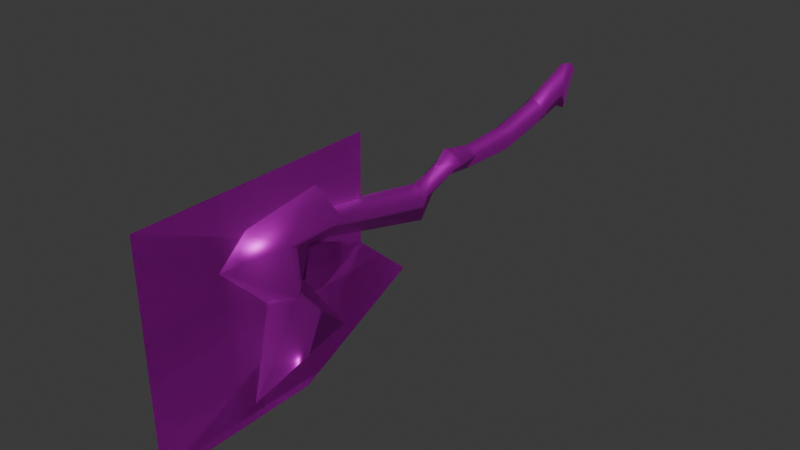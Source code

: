 # Source: RebelAxe_II.blend  (saved by Blender 4.4.32; exported with 4.5.12 LTS)
import bpy
from mathutils import Matrix  # noqa: F401  (used for matrix-valued properties, if any)

bpy.ops.wm.read_factory_settings(use_empty=True)
scene = bpy.context.scene
scene.name = 'Scene'

# ---- images (referenced by path relative to the original .blend; pixels are not part of the script)
import os
ASSET_DIR = os.environ.get("B2B_ASSET_DIR", "")  # directory of the original .blend (textures are referenced by path, not embedded)
HERE = os.path.dirname(os.path.abspath(__file__))  # packed textures are extracted next to this script under _unpacked/

def load_image(name, relpath, width, height, colorspace="sRGB"):
    """Load a texture the original file referenced (path relative to the .blend, or extracted next to this script)."""
    p = next((c for c in (os.path.join(HERE, relpath), os.path.join(ASSET_DIR, relpath)) if relpath and os.path.exists(c)), "")
    if p:
        img = bpy.data.images.load(p, check_existing=True)
        img.name = name
    else:  # same state as the original file: an image datablock whose file is absent (Cycles renders it pink)
        img = bpy.data.images.new(name, width, height)
        img.source = "FILE"
        img.filepath = "//" + (relpath or name)
    img.colorspace_settings.name = colorspace
    return img
img_rebelaxe_ii_png = load_image('RebelAxe_II.png', 'RebelAxe_II.png', 1024, 1024, 'sRGB')

# ---- materials (node trees are filled in below, after node groups)
mat_sm_0 = bpy.data.materials.new('sm_0')
mat_sm_0.roughness = 0.5528
mat_sm_0.specular_intensity = 1.0
mat_sm_0.metallic = 1.0
mat_sm_1 = bpy.data.materials.new('sm_1')
mat_sm_1.roughness = 0.5528
mat_sm_1.specular_intensity = 1.0
mat_sm_1.metallic = 1.0

# ---- material node trees
mat_sm_0.use_nodes = True; mat_sm_0.node_tree.nodes.clear()
_N = mat_sm_0.node_tree.nodes; _L = mat_sm_0.node_tree.links
n0 = _N.new('ShaderNodeBsdfPrincipled'); n0.name = 'Principled BSDF'; n0.location = (10, 300)
n0.inputs[1].default_value = 1.0
n0.inputs[2].default_value = 0.5528
n0.inputs[13].default_value = 1.0
n0.inputs[27].default_value = (0.0, 0.0, 0.0, 1.0)
n0.inputs[28].default_value = 1.0
n1 = _N.new('ShaderNodeOutputMaterial'); n1.name = 'Material Output'; n1.location = (300, 300)
n2 = _N.new('ShaderNodeNormalMap'); n2.name = 'Normal Map'; n2.location = (-300, -300)
n2.label = 'Normal/Map'
n3 = _N.new('ShaderNodeTexImage'); n3.name = 'Image Texture'; n3.location = (-300, 600)
n3.image = img_rebelaxe_ii_png
_L.new(n0.outputs[0], n1.inputs[0])
_L.new(n2.outputs[0], n0.inputs[5])
_L.new(n3.outputs[0], n0.inputs[0])
n1.is_active_output = True
mat_sm_1.use_nodes = True; mat_sm_1.node_tree.nodes.clear()
_N = mat_sm_1.node_tree.nodes; _L = mat_sm_1.node_tree.links
n0 = _N.new('ShaderNodeBsdfPrincipled'); n0.name = 'Principled BSDF'; n0.location = (10, 300)
n0.inputs[1].default_value = 1.0
n0.inputs[2].default_value = 0.5528
n0.inputs[13].default_value = 1.0
n0.inputs[27].default_value = (0.0, 0.0, 0.0, 1.0)
n0.inputs[28].default_value = 1.0
n1 = _N.new('ShaderNodeOutputMaterial'); n1.name = 'Material Output'; n1.location = (300, 300)
n2 = _N.new('ShaderNodeNormalMap'); n2.name = 'Normal Map'; n2.location = (-300, -300)
n2.label = 'Normal/Map'
n3 = _N.new('ShaderNodeTexImage'); n3.name = 'Image Texture'; n3.location = (-300, 600)
n3.image = img_rebelaxe_ii_png
_L.new(n0.outputs[0], n1.inputs[0])
_L.new(n2.outputs[0], n0.inputs[5])
_L.new(n3.outputs[0], n0.inputs[0])
n1.is_active_output = True

# ---- world
world_world = bpy.data.worlds.new('World'); scene.world = world_world
world_world.use_nodes = True; world_world.node_tree.nodes.clear()
_N = world_world.node_tree.nodes; _L = world_world.node_tree.links
n0 = _N.new('ShaderNodeOutputWorld'); n0.name = 'World Output'; n0.location = (300, 300)
n1 = _N.new('ShaderNodeBackground'); n1.name = 'Background'; n1.location = (10, 300)
n1.inputs[0].default_value = (0.05088, 0.05088, 0.05088, 1.0)
_L.new(n1.outputs[0], n0.inputs[0])
n0.is_active_output = True
world_world.color = (0.05088, 0.05088, 0.05088)
world_world.sun_shadow_jitter_overblur = 0.0

# ---- meshes
me_sm_0_mesh0000 = bpy.data.meshes.new('sm_0_mesh0000')
me_sm_0_mesh0000.from_pydata([(3.158, 0.0052, 90.68), (4.583, -4.456, 76.3), (9.508, 0.0052, 83.21), (-5.957, 0.0052, 69.96), (-8.773, -3.839, 73.88), (-24.63, 0.0052, 56.68), (4.327, -4.225, 60.36), (-0.7241, 0.0052, 66.36), (-1.026, 0.0052, 62.07), (5.349, 0.0052, 60.04), (11.96, 0.0052, 63.84), (4.327, -4.225, 60.36), (-9.059, 0.0052, 78.92), (-30.79, 0.0052, 84.28), (-30.79, 0.0052, 84.28), (-24.63, 0.0052, 56.68), (4.583, 4.466, 76.3), (-0.7241, 0.0052, 66.36), (-8.773, 3.85, 73.88), (-1.026, 0.0052, 62.07), (-9.845, 0.0052, 29.4), (4.327, -4.225, 60.36), (11.96, 0.0052, 63.84), (3.726, 0.0052, -3.781), (1.751, -2.811, -3.624), (6.51, 0.0052, -15.66), (-0.7166, 0.0052, -18.37), (-3.46, 0.0052, -4.416), (3.305, 0.0052, 11.84), (1.333, -2.633, 11.91), (-2.653, -2.537, 31.29), (-4.344, 0.0052, 25.23), (4.259, -3.01, -16.52), (2.169, 0.0052, 24.67), (1.594, -2.973, 18.48), (5.396, 0.0052, 21.03), (-2.791, 0.0052, 12.03), (6.96, -2.93, -25.52), (1.325, 0.0052, -26.86), (-0.3107, 0.0052, -30.46), (7.334, 0.0052, -33.7), (6.96, -2.93, -25.52), (-0.3107, 0.0052, -30.46), (0.5382, 0.0052, 32.23), (5.349, 0.0052, 60.04), (8.976, 0.0052, -35.03), (12.4, 0.0052, -28.39), (11.28, 0.0052, -33.18), (-2.791, 0.0052, 12.03), (1.333, -2.633, 11.91), (-1.978, 0.0052, 19.09), (4.259, -3.01, -16.52), (4.537, 0.0052, 17.99), (-1.978, 0.0052, 19.09), (1.333, -2.633, 11.91), (1.594, -2.973, 18.48), (4.537, 0.0052, 17.99), (1.333, -2.633, 11.91), (3.305, 0.0052, 11.84), (4.537, 0.0052, 17.99), (6.51, 0.0052, -15.66), (11.28, 0.0052, -33.18), (9.508, 0.0052, 83.21), (3.158, 0.0052, 90.68), (-5.957, 0.0052, 69.96), (-1.026, 0.0052, 62.07), (4.327, 4.235, 60.36), (4.327, 4.235, 60.36), (5.349, 0.0052, 60.04), (-9.059, 0.0052, 78.92), (4.327, 4.235, 60.36), (-9.845, 0.0052, 29.4), (-1.026, 0.0052, 62.07), (6.51, 0.0052, -15.66), (1.751, 2.821, -3.624), (3.726, 0.0052, -3.781), (-3.46, 0.0052, -4.416), (-0.7166, 0.0052, -18.37), (1.333, 2.643, 11.91), (3.305, 0.0052, 11.84), (-4.344, 0.0052, 25.23), (-2.653, 2.547, 31.29), (4.259, 3.02, -16.52), (5.396, 0.0052, 21.03), (1.594, 2.984, 18.48), (2.169, 0.0052, 24.67), (-2.791, 0.0052, 12.03), (-0.3107, 0.0052, -30.46), (1.325, 0.0052, -26.86), (6.96, 2.94, -25.52), (-0.3107, 0.0052, -30.46), (6.96, 2.94, -25.52), (7.334, 0.0052, -33.7), (5.349, 0.0052, 60.04), (0.5382, 0.0052, 32.23), (8.976, 0.0052, -35.03), (11.28, 0.0052, -33.18), (12.4, 0.0052, -28.39), (-1.978, 0.0052, 19.09), (1.333, 2.643, 11.91), (-2.791, 0.0052, 12.03), (4.259, 3.02, -16.52), (4.537, 0.0052, 17.99), (1.594, 2.984, 18.48), (1.333, 2.643, 11.91), (-1.978, 0.0052, 19.09), (3.305, 0.0052, 11.84), (1.333, 2.643, 11.91), (4.537, 0.0052, 17.99), (4.537, 0.0052, 17.99), (6.51, 0.0052, -15.66), (11.28, 0.0052, -33.18), (-0.7166, 0.0052, -18.37), (-0.7166, 0.0052, -18.37), (-1.978, 0.0052, 19.09), (-1.978, 0.0052, 19.09)], [], [(108, 106, 107), (100, 98, 99), (13, 18, 5), (68, 67, 22), (58, 56, 57), (50, 48, 49), (4, 14, 15), (11, 9, 10), (31, 115, 34), (30, 31, 34), (31, 30, 20), (20, 30, 21), (21, 19, 20), (30, 34, 33), (43, 30, 33), (21, 30, 43), (44, 21, 43), (35, 33, 34), (52, 35, 34), (84, 114, 80), (80, 81, 84), (84, 81, 85), (85, 83, 84), (83, 102, 84), (81, 80, 71), (81, 71, 70), (94, 81, 70), (81, 94, 85), (72, 70, 71), (70, 93, 94), (88, 113, 101), (89, 88, 101), (89, 87, 88), (89, 101, 97), (97, 96, 89), (110, 97, 101), (51, 112, 38), (38, 37, 51), (51, 37, 46), (46, 60, 51), (39, 37, 38), (47, 46, 37), (111, 95, 91), (92, 91, 95), (92, 90, 91), (109, 104, 103), (105, 103, 104), (69, 18, 14), (18, 69, 63), (16, 18, 63), (18, 16, 17), (17, 64, 18), (64, 15, 18), (63, 62, 16), (10, 16, 62), (16, 10, 66), (17, 16, 66), (66, 65, 17), (45, 61, 41), (41, 40, 45), (42, 40, 41), (54, 59, 55), (55, 53, 54), (4, 12, 13), (0, 12, 4), (4, 1, 0), (2, 0, 1), (1, 22, 2), (22, 1, 6), (6, 1, 7), (8, 6, 7), (7, 1, 4), (4, 3, 7), (5, 3, 4), (86, 74, 76), (77, 76, 74), (77, 74, 82), (74, 73, 82), (75, 73, 74), (79, 75, 74), (74, 78, 79), (74, 86, 78), (24, 36, 27), (27, 26, 24), (24, 26, 32), (25, 24, 32), (25, 23, 24), (23, 28, 24), (29, 24, 28), (36, 24, 29)])
me_sm_0_mesh0000.polygons.foreach_set('use_smooth', [True] * 90)
_uv = me_sm_0_mesh0000.uv_layers.new(name='DiffuseUV')
_uv.uv.foreach_set('vector', [0.1777, 0.5775, 0.1777, 0.4691, 0.1202, 0.4691, 0.02239, 0.4691, 0.02239, 0.5775, 0.1202, 0.4691, 0.6541, 0.9457, 0.5225, 0.6465, 0.2845, 0.8587, 0.3491, 0.4329, 0.3415, 0.4497, 0.3802, 0.3604, 0.1777, 0.4691, 0.1777, 0.5775, 0.1202, 0.4691, 0.02239, 0.5775, 0.02239, 0.4691, 0.1202, 0.4691, 0.5225, 0.6465, 0.6541, 0.9457, 0.2845, 0.8587, 0.3415, 0.4497, 0.3491, 0.4329, 0.3802, 0.3604, 0.9207, 0.08323, 0.9803, 0.1246, 0.9679, 0.1869, 0.8372, 0.1036, 0.9207, 0.08323, 0.9679, 0.1869, 0.9207, 0.08323, 0.8372, 0.1036, 0.8786, 0.0223, 0.8786, 0.0223, 0.8372, 0.1036, 0.5095, 0.1036, 0.5095, 0.1036, 0.5095, 0.0223, 0.8786, 0.0223, 0.8372, 0.1036, 0.9679, 0.1869, 0.8863, 0.1873, 0.8155, 0.1428, 0.8372, 0.1036, 0.8863, 0.1873, 0.5095, 0.1036, 0.8372, 0.1036, 0.8155, 0.1428, 0.5095, 0.1404, 0.5095, 0.1036, 0.8155, 0.1428, 0.9188, 0.2252, 0.8863, 0.1873, 0.9679, 0.1869, 0.9516, 0.2361, 0.9188, 0.2252, 0.9679, 0.1869, 0.9679, 0.1869, 0.9803, 0.1246, 0.9207, 0.08323, 0.9207, 0.08323, 0.8372, 0.1036, 0.9679, 0.1869, 0.9679, 0.1869, 0.8372, 0.1036, 0.8863, 0.1873, 0.8863, 0.1873, 0.9188, 0.2252, 0.9679, 0.1869, 0.9188, 0.2252, 0.9516, 0.2361, 0.9679, 0.1869, 0.8372, 0.1036, 0.9207, 0.08323, 0.8786, 0.0223, 0.8372, 0.1036, 0.8786, 0.0223, 0.5095, 0.1036, 0.8155, 0.1428, 0.8372, 0.1036, 0.5095, 0.1036, 0.8372, 0.1036, 0.8155, 0.1428, 0.8863, 0.1873, 0.5095, 0.0223, 0.5095, 0.1036, 0.8786, 0.0223, 0.5095, 0.1036, 0.5095, 0.1404, 0.8155, 0.1428, 0.3644, 0.2179, 0.4876, 0.2179, 0.4876, 0.1004, 0.345, 0.1016, 0.3644, 0.2179, 0.4876, 0.1004, 0.345, 0.1016, 0.3096, 0.2376, 0.3644, 0.2179, 0.345, 0.1016, 0.4876, 0.1004, 0.292, 0.03683, 0.292, 0.03683, 0.2249, 0.07763, 0.345, 0.1016, 0.4876, 0.03683, 0.292, 0.03683, 0.4876, 0.1004, 0.4876, 0.1004, 0.4876, 0.2179, 0.3644, 0.2179, 0.3644, 0.2179, 0.345, 0.1016, 0.4876, 0.1004, 0.4876, 0.1004, 0.345, 0.1016, 0.292, 0.03683, 0.292, 0.03683, 0.4876, 0.03683, 0.4876, 0.1004, 0.3096, 0.2376, 0.345, 0.1016, 0.3644, 0.2179, 0.2249, 0.07763, 0.292, 0.03683, 0.345, 0.1016, 0.2249, 0.07763, 0.206, 0.1186, 0.345, 0.1016, 0.2305, 0.1393, 0.345, 0.1016, 0.206, 0.1186, 0.2305, 0.1393, 0.3096, 0.2376, 0.345, 0.1016, 0.1777, 0.5775, 0.1202, 0.4691, 0.1007, 0.5775, 0.02239, 0.5775, 0.1007, 0.5775, 0.1202, 0.4691, 0.5809, 0.6437, 0.5225, 0.6465, 0.6541, 0.9457, 0.5225, 0.6465, 0.5809, 0.6437, 0.745, 0.4822, 0.5043, 0.4538, 0.5225, 0.6465, 0.745, 0.4822, 0.5225, 0.6465, 0.5043, 0.4538, 0.3974, 0.5242, 0.3974, 0.5242, 0.4604, 0.6066, 0.5225, 0.6465, 0.4604, 0.6066, 0.2845, 0.8587, 0.5225, 0.6465, 0.745, 0.4822, 0.6419, 0.3949, 0.5043, 0.4538, 0.3802, 0.3604, 0.5043, 0.4538, 0.6419, 0.3949, 0.5043, 0.4538, 0.3802, 0.3604, 0.3415, 0.4497, 0.3974, 0.5242, 0.5043, 0.4538, 0.3415, 0.4497, 0.3415, 0.4497, 0.3334, 0.5361, 0.3974, 0.5242, 0.206, 0.1186, 0.2249, 0.07763, 0.345, 0.1016, 0.345, 0.1016, 0.2305, 0.1393, 0.206, 0.1186, 0.3096, 0.2376, 0.2305, 0.1393, 0.345, 0.1016, 0.1202, 0.4691, 0.1777, 0.5775, 0.1007, 0.5775, 0.1007, 0.5775, 0.02239, 0.5775, 0.1202, 0.4691, 0.5225, 0.6465, 0.5809, 0.6437, 0.6541, 0.9457, 0.745, 0.4822, 0.5809, 0.6437, 0.5225, 0.6465, 0.5225, 0.6465, 0.5043, 0.4538, 0.745, 0.4822, 0.6419, 0.3949, 0.745, 0.4822, 0.5043, 0.4538, 0.5043, 0.4538, 0.3802, 0.3604, 0.6419, 0.3949, 0.3802, 0.3604, 0.5043, 0.4538, 0.3415, 0.4497, 0.3415, 0.4497, 0.5043, 0.4538, 0.3974, 0.5242, 0.3334, 0.5361, 0.3415, 0.4497, 0.3974, 0.5242, 0.3974, 0.5242, 0.5043, 0.4538, 0.5225, 0.6465, 0.5225, 0.6465, 0.4604, 0.6066, 0.3974, 0.5242, 0.2845, 0.8587, 0.4604, 0.6066, 0.5225, 0.6465, 0.02239, 0.4691, 0.1202, 0.232, 0.02239, 0.2278, 0.02239, 0.02051, 0.02239, 0.2278, 0.1202, 0.232, 0.02239, 0.02051, 0.1202, 0.232, 0.1202, 0.02051, 0.1202, 0.232, 0.1777, 0.02051, 0.1202, 0.02051, 0.1777, 0.2278, 0.1777, 0.02051, 0.1202, 0.232, 0.1777, 0.4691, 0.1777, 0.2278, 0.1202, 0.232, 0.1202, 0.232, 0.1202, 0.4691, 0.1777, 0.4691, 0.1202, 0.232, 0.02239, 0.4691, 0.1202, 0.4691, 0.1202, 0.232, 0.02239, 0.4691, 0.02239, 0.2278, 0.02239, 0.2278, 0.02239, 0.02051, 0.1202, 0.232, 0.1202, 0.232, 0.02239, 0.02051, 0.1202, 0.02051, 0.1777, 0.02051, 0.1202, 0.232, 0.1202, 0.02051, 0.1777, 0.02051, 0.1777, 0.2278, 0.1202, 0.232, 0.1777, 0.2278, 0.1777, 0.4691, 0.1202, 0.232, 0.1202, 0.4691, 0.1202, 0.232, 0.1777, 0.4691, 0.02239, 0.4691, 0.1202, 0.232, 0.1202, 0.4691])
_ca = me_sm_0_mesh0000.color_attributes.new('Attribute', 'BYTE_COLOR', 'CORNER')
_ca.data.foreach_set('color', [0.0, 0.0, 0.0, 0.0, 0.0, 0.0, 0.0, 0.0, 0.0, 0.0, 0.0, 0.0, 0.0, 0.0, 0.0, 0.0, 0.0, 0.0, 0.0, 0.0, 0.0, 0.0, 0.0, 0.0, 0.0, 0.0, 0.0, 0.0, 0.0, 0.0, 0.0, 0.0, 0.0, 0.0, 0.0, 0.0, 0.0, 0.0, 0.0, 0.0, 0.0, 0.0, 0.0, 0.0, 0.0, 0.0, 0.0, 0.0, 0.0, 0.0, 0.0, 0.0, 0.0, 0.0, 0.0, 0.0, 0.0, 0.0, 0.0, 0.0, 0.0, 0.0, 0.0, 0.0, 0.0, 0.0, 0.0, 0.0, 0.0, 0.0, 0.0, 0.0, 0.0, 0.0, 0.0, 0.0, 0.0, 0.0, 0.0, 0.0, 0.0, 0.0, 0.0, 0.0, 0.0, 0.0, 0.0, 0.0, 0.0, 0.0, 0.0, 0.0, 0.0, 0.0, 0.0, 0.0, 0.0, 0.0, 0.0, 0.0, 0.0, 0.0, 0.0, 0.0, 0.0, 0.0, 0.0, 0.0, 0.0, 0.0, 0.0, 0.0, 0.0, 0.0, 0.0, 0.0, 0.0, 0.0, 0.0, 0.0, 0.0, 0.0, 0.0, 0.0, 0.0, 0.0, 0.0, 0.0, 0.0, 0.0, 0.0, 0.0, 0.0, 0.0, 0.0, 0.0, 0.0, 0.0, 0.0, 0.0, 0.0, 0.0, 0.0, 0.0, 0.0, 0.0, 0.0, 0.0, 0.0, 0.0, 0.0, 0.0, 0.0, 0.0, 0.0, 0.0, 0.0, 0.0, 0.0, 0.0, 0.0, 0.0, 0.0, 0.0, 0.0, 0.0, 0.0, 0.0, 0.0, 0.0, 0.0, 0.0, 0.0, 0.0, 0.0, 0.0, 0.0, 0.0, 0.0, 0.0, 0.0, 0.0, 0.0, 0.0, 0.0, 0.0, 0.0, 0.0, 0.0, 0.0, 0.0, 0.0, 0.0, 0.0, 0.0, 0.0, 0.0, 0.0, 0.0, 0.0, 0.0, 0.0, 0.0, 0.0, 0.0, 0.0, 0.0, 0.0, 0.0, 0.0, 0.0, 0.0, 0.0, 0.0, 0.0, 0.0, 0.0, 0.0, 0.0, 0.0, 0.0, 0.0, 0.0, 0.0, 0.0, 0.0, 0.0, 0.0, 0.0, 0.0, 0.0, 0.0, 0.0, 0.0, 0.0, 0.0, 0.0, 0.0, 0.0, 0.0, 0.0, 0.0, 0.0, 0.0, 0.0, 0.0, 0.0, 0.0, 0.0, 0.0, 0.0, 0.0, 0.0, 0.0, 0.0, 0.0, 0.0, 0.0, 0.0, 0.0, 0.0, 0.0, 0.0, 0.0, 0.0, 0.0, 0.0, 0.0, 0.0, 0.0, 0.0, 0.0, 0.0, 0.0, 0.0, 0.0, 0.0, 0.0, 0.0, 0.0, 0.0, 0.0, 0.0, 0.0, 0.0, 0.0, 0.0, 0.0, 0.0, 0.0, 0.0, 0.0, 0.0, 0.0, 0.0, 0.0, 0.0, 0.0, 0.0, 0.0, 0.0, 0.0, 0.0, 0.0, 0.0, 0.0, 0.0, 0.0, 0.0, 0.0, 0.0, 0.0, 0.0, 0.0, 0.0, 0.0, 0.0, 0.0, 0.0, 0.0, 0.0, 0.0, 0.0, 0.0, 0.0, 0.0, 0.0, 0.0, 0.0, 0.0, 0.0, 0.0, 0.0, 0.0, 0.0, 0.0, 0.0, 0.0, 0.0, 0.0, 0.0, 0.0, 0.0, 0.0, 0.0, 0.0, 0.0, 0.0, 0.0, 0.0, 0.0, 0.0, 0.0, 0.0, 0.0, 0.0, 0.0, 0.0, 0.0, 0.0, 0.0, 0.0, 0.0, 0.0, 0.0, 0.0, 0.0, 0.0, 0.0, 0.0, 0.0, 0.0, 0.0, 0.0, 0.0, 0.0, 0.0, 0.0, 0.0, 0.0, 0.0, 0.0, 0.0, 0.0, 0.0, 0.0, 0.0, 0.0, 0.0, 0.0, 0.0, 0.0, 0.0, 0.0, 0.0, 0.0, 0.0, 0.0, 0.0, 0.0, 0.0, 0.0, 0.0, 0.0, 0.0, 0.0, 0.0, 0.0, 0.0, 0.0, 0.0, 0.0, 0.0, 0.0, 0.0, 0.0, 0.0, 0.0, 0.0, 0.0, 0.0, 0.0, 0.0, 0.0, 0.0, 0.0, 0.0, 0.0, 0.0, 0.0, 0.0, 0.0, 0.0, 0.0, 0.0, 0.0, 0.0, 0.0, 0.0, 0.0, 0.0, 0.0, 0.0, 0.0, 0.0, 0.0, 0.0, 0.0, 0.0, 0.0, 0.0, 0.0, 0.0, 0.0, 0.0, 0.0, 0.0, 0.0, 0.0, 0.0, 0.0, 0.0, 0.0, 0.0, 0.0, 0.0, 0.0, 0.0, 0.0, 0.0, 0.0, 0.0, 0.0, 0.0, 0.0, 0.0, 0.0, 0.0, 0.0, 0.0, 0.0, 0.0, 0.0, 0.0, 0.0, 0.0, 0.0, 0.0, 0.0, 0.0, 0.0, 0.0, 0.0, 0.0, 0.0, 0.0, 0.0, 0.0, 0.0, 0.0, 0.0, 0.0, 0.0, 0.0, 0.0, 0.0, 0.0, 0.0, 0.0, 0.0, 0.0, 0.0, 0.0, 0.0, 0.0, 0.0, 0.0, 0.0, 0.0, 0.0, 0.0, 0.0, 0.0, 0.0, 0.0, 0.0, 0.0, 0.0, 0.0, 0.0, 0.0, 0.0, 0.0, 0.0, 0.0, 0.0, 0.0, 0.0, 0.0, 0.0, 0.0, 0.0, 0.0, 0.0, 0.0, 0.0, 0.0, 0.0, 0.0, 0.0, 0.0, 0.0, 0.0, 0.0, 0.0, 0.0, 0.0, 0.0, 0.0, 0.0, 0.0, 0.0, 0.0, 0.0, 0.0, 0.0, 0.0, 0.0, 0.0, 0.0, 0.0, 0.0, 0.0, 0.0, 0.0, 0.0, 0.0, 0.0, 0.0, 0.0, 0.0, 0.0, 0.0, 0.0, 0.0, 0.0, 0.0, 0.0, 0.0, 0.0, 0.0, 0.0, 0.0, 0.0, 0.0, 0.0, 0.0, 0.0, 0.0, 0.0, 0.0, 0.0, 0.0, 0.0, 0.0, 0.0, 0.0, 0.0, 0.0, 0.0, 0.0, 0.0, 0.0, 0.0, 0.0, 0.0, 0.0, 0.0, 0.0, 0.0, 0.0, 0.0, 0.0, 0.0, 0.0, 0.0, 0.0, 0.0, 0.0, 0.0, 0.0, 0.0, 0.0, 0.0, 0.0, 0.0, 0.0, 0.0, 0.0, 0.0, 0.0, 0.0, 0.0, 0.0, 0.0, 0.0, 0.0, 0.0, 0.0, 0.0, 0.0, 0.0, 0.0, 0.0, 0.0, 0.0, 0.0, 0.0, 0.0, 0.0, 0.0, 0.0, 0.0, 0.0, 0.0, 0.0, 0.0, 0.0, 0.0, 0.0, 0.0, 0.0, 0.0, 0.0, 0.0, 0.0, 0.0, 0.0, 0.0, 0.0, 0.0, 0.0, 0.0, 0.0, 0.0, 0.0, 0.0, 0.0, 0.0, 0.0, 0.0, 0.0, 0.0, 0.0, 0.0, 0.0, 0.0, 0.0, 0.0, 0.0, 0.0, 0.0, 0.0, 0.0, 0.0, 0.0, 0.0, 0.0, 0.0, 0.0, 0.0, 0.0, 0.0, 0.0, 0.0, 0.0, 0.0, 0.0, 0.0, 0.0, 0.0, 0.0, 0.0, 0.0, 0.0, 0.0, 0.0, 0.0, 0.0, 0.0, 0.0, 0.0, 0.0, 0.0, 0.0, 0.0, 0.0, 0.0, 0.0, 0.0, 0.0, 0.0, 0.0, 0.0, 0.0, 0.0, 0.0, 0.0, 0.0, 0.0, 0.0, 0.0, 0.0, 0.0, 0.0, 0.0, 0.0, 0.0, 0.0, 0.0, 0.0, 0.0, 0.0, 0.0, 0.0, 0.0, 0.0, 0.0, 0.0, 0.0, 0.0, 0.0, 0.0, 0.0, 0.0, 0.0, 0.0, 0.0, 0.0, 0.0, 0.0, 0.0, 0.0, 0.0, 0.0, 0.0, 0.0, 0.0, 0.0, 0.0, 0.0, 0.0, 0.0, 0.0, 0.0, 0.0, 0.0, 0.0, 0.0, 0.0, 0.0, 0.0, 0.0, 0.0, 0.0, 0.0, 0.0, 0.0, 0.0, 0.0, 0.0, 0.0, 0.0, 0.0, 0.0, 0.0, 0.0, 0.0, 0.0, 0.0, 0.0, 0.0, 0.0, 0.0, 0.0, 0.0, 0.0, 0.0, 0.0, 0.0, 0.0, 0.0, 0.0, 0.0, 0.0, 0.0, 0.0, 0.0, 0.0, 0.0, 0.0, 0.0, 0.0, 0.0, 0.0, 0.0, 0.0, 0.0, 0.0, 0.0, 0.0, 0.0, 0.0, 0.0, 0.0, 0.0, 0.0, 0.0, 0.0, 0.0, 0.0, 0.0, 0.0, 0.0, 0.0, 0.0, 0.0, 0.0, 0.0, 0.0, 0.0, 0.0, 0.0, 0.0, 0.0, 0.0, 0.0, 0.0, 0.0, 0.0, 0.0, 0.0, 0.0, 0.0, 0.0, 0.0, 0.0, 0.0, 0.0, 0.0, 0.0, 0.0, 0.0, 0.0, 0.0, 0.0, 0.0, 0.0, 0.0, 0.0, 0.0, 0.0, 0.0, 0.0, 0.0, 0.0, 0.0, 0.0, 0.0, 0.0, 0.0, 0.0, 0.0, 0.0, 0.0, 0.0, 0.0, 0.0, 0.0, 0.0, 0.0, 0.0, 0.0, 0.0, 0.0, 0.0, 0.0, 0.0, 0.0, 0.0, 0.0, 0.0, 0.0, 0.0, 0.0, 0.0, 0.0, 0.0, 0.0, 0.0, 0.0, 0.0, 0.0, 0.0, 0.0, 0.0, 0.0, 0.0, 0.0, 0.0, 0.0, 0.0, 0.0, 0.0, 0.0, 0.0, 0.0, 0.0, 0.0, 0.0, 0.0, 0.0, 0.0, 0.0, 0.0, 0.0, 0.0, 0.0, 0.0, 0.0, 0.0, 0.0, 0.0, 0.0, 0.0, 0.0, 0.0, 0.0, 0.0, 0.0, 0.0, 0.0, 0.0, 0.0, 0.0, 0.0, 0.0, 0.0, 0.0, 0.0, 0.0, 0.0, 0.0, 0.0, 0.0, 0.0, 0.0, 0.0, 0.0, 0.0, 0.0, 0.0, 0.0, 0.0, 0.0, 0.0, 0.0, 0.0, 0.0, 0.0, 0.0, 0.0, 0.0, 0.0, 0.0, 0.0, 0.0, 0.0, 0.0, 0.0, 0.0, 0.0, 0.0, 0.0, 0.0, 0.0, 0.0, 0.0, 0.0, 0.0, 0.0, 0.0, 0.0, 0.0, 0.0, 0.0, 0.0, 0.0, 0.0, 0.0, 0.0, 0.0, 0.0, 0.0, 0.0, 0.0, 0.0, 0.0, 0.0, 0.0, 0.0, 0.0, 0.0, 0.0, 0.0, 0.0, 0.0, 0.0, 0.0, 0.0, 0.0, 0.0, 0.0, 0.0, 0.0, 0.0, 0.0, 0.0, 0.0, 0.0, 0.0, 0.0, 0.0, 0.0, 0.0, 0.0, 0.0, 0.0, 0.0, 0.0])
me_sm_0_mesh0000.materials.append(mat_sm_0)
me_sm_0_mesh0000.update()
me_sm_0_mesh0000.normals_split_custom_set([tuple(v) for v in zip(*[iter([0.9805, -7.272e-06, -0.1966, 0.9805, -7.23e-06, -0.1966, 0.7891, 0.5936, -0.1582, -0.9934, -1.368e-05, 0.1145, -0.9934, -1.365e-05, 0.1145, -0.5365, 0.8416, 0.06184, -0.07466, -2.377e-06, 0.9972, -0.1359, 0.9889, -0.05977, 0.2949, -5.491e-05, -0.9555, 0.8179, 4.947e-06, -0.5754, 0.07538, 0.9797, -0.1857, 0.8943, 9.894e-06, -0.4475, 0.9805, 7.302e-06, -0.1966, 0.9805, 7.182e-06, -0.1966, 0.7891, -0.5936, -0.1582, -0.9934, 1.341e-05, 0.1145, -0.9934, 1.334e-05, 0.1145, -0.5365, -0.8416, 0.06184, -0.1359, -0.9889, -0.05977, -0.07468, 6.728e-06, 0.9972, 0.2949, 5.376e-05, -0.9555, 0.07537, -0.9797, -0.1857, 0.8179, -5.443e-05, -0.5754, 0.8943, -3.025e-06, -0.4475, -0.8951, -6.229e-06, -0.4458, -0.9331, 5.969e-05, -0.3597, 0.149, -0.9888, 0.002656, 0.1573, -0.986, -0.05553, -0.8951, -6.229e-06, -0.4458, 0.149, -0.9888, 0.002656, -0.8951, -6.229e-06, -0.4458, 0.1573, -0.986, -0.05553, -0.9934, -5.15e-05, -0.1145, -0.9934, -5.15e-05, -0.1145, 0.1573, -0.986, -0.05553, 0.07536, -0.9797, -0.1856, 0.07536, -0.9797, -0.1856, -0.9862, 8.732e-06, 0.1654, -0.9934, -5.15e-05, -0.1145, 0.1573, -0.986, -0.05553, 0.149, -0.9888, 0.002656, 0.916, 1.854e-05, 0.4013, 0.9943, 2.715e-05, -0.1063, 0.1573, -0.986, -0.05553, 0.916, 1.854e-05, 0.4013, 0.07536, -0.9797, -0.1856, 0.1573, -0.986, -0.05553, 0.9943, 2.715e-05, -0.1063, 0.8179, 1.79e-05, -0.5754, 0.07536, -0.9797, -0.1856, 0.9943, 2.715e-05, -0.1063, 0.9879, -1.806e-05, 0.1551, 0.916, 1.854e-05, 0.4013, 0.149, -0.9888, 0.002656, 0.9624, 4.897e-05, -0.2716, 0.9879, -1.806e-05, 0.1551, 0.149, -0.9888, 0.002656, 0.149, 0.9888, 0.002657, -0.9331, -5.966e-05, -0.3597, -0.8951, 6.02e-06, -0.4458, -0.8951, 6.02e-06, -0.4458, 0.1573, 0.986, -0.05553, 0.149, 0.9888, 0.002657, 0.149, 0.9888, 0.002657, 0.1573, 0.986, -0.05553, 0.916, -1.857e-05, 0.4013, 0.916, -1.857e-05, 0.4013, 0.9879, 1.532e-05, 0.1551, 0.149, 0.9888, 0.002657, 0.9879, 1.532e-05, 0.1551, 0.9624, -4.897e-05, -0.2716, 0.149, 0.9888, 0.002657, 0.1573, 0.986, -0.05553, -0.8951, 6.02e-06, -0.4458, -0.9934, 5.466e-05, -0.1145, 0.1573, 0.986, -0.05553, -0.9934, 5.466e-05, -0.1145, 0.07537, 0.9797, -0.1856, 0.9943, -2.778e-05, -0.1063, 0.1573, 0.986, -0.05553, 0.07537, 0.9797, -0.1856, 0.1573, 0.986, -0.05553, 0.9943, -2.778e-05, -0.1063, 0.916, -1.857e-05, 0.4013, -0.9862, -1.072e-05, 0.1654, 0.07537, 0.9797, -0.1856, -0.9934, 5.466e-05, -0.1145, 0.07537, 0.9797, -0.1856, 0.8179, 2.863e-05, -0.5754, 0.9943, -2.778e-05, -0.1063, -0.9998, 3.287e-05, -0.02137, -0.4828, 0.868, -0.1161, 0.1004, 0.9925, 0.06979, 0.01115, 0.9992, 0.03962, -0.9998, 3.287e-05, -0.02137, 0.1004, 0.9925, 0.06979, 0.01115, 0.9992, 0.03962, -0.9103, 1.264e-05, 0.4139, -0.9998, 3.287e-05, -0.02137, 0.01115, 0.9992, 0.03962, 0.1004, 0.9925, 0.06979, 0.9752, 4.396e-05, 0.2213, 0.9752, 4.396e-05, 0.2213, 0.4312, 0.8967, -0.1006, 0.01115, 0.9992, 0.03962, 0.9077, -2.36e-05, 0.4196, 0.9752, 4.396e-05, 0.2213, 0.1004, 0.9925, 0.06979, 0.1004, -0.9925, 0.06979, -0.4828, -0.868, -0.1161, -0.9998, -3.424e-05, -0.02139, -0.9998, -3.424e-05, -0.02139, 0.01115, -0.9992, 0.03961, 0.1004, -0.9925, 0.06979, 0.1004, -0.9925, 0.06979, 0.01115, -0.9992, 0.03961, 0.9752, -4.196e-05, 0.2213, 0.9752, -4.196e-05, 0.2213, 0.9077, 2.341e-05, 0.4196, 0.1004, -0.9925, 0.06979, -0.9103, -1.27e-05, 0.4139, 0.01115, -0.9992, 0.03961, -0.9998, -3.424e-05, -0.02139, 0.4312, -0.8967, -0.1006, 0.9752, -4.196e-05, 0.2213, 0.01115, -0.9992, 0.03961, 0.2007, 0.9472, -0.2499, -0.03655, 0.9526, -0.3019, -0.07324, 0.9461, -0.3154, -0.2083, 0.9175, -0.3388, -0.07324, 0.9461, -0.3154, -0.03655, 0.9526, -0.3019, -0.2083, 0.9175, -0.3388, -0.144, 0.9293, -0.3401, -0.07324, 0.9461, -0.3154, 0.7045, 0.7067, -0.06461, 0.04246, 0.9977, -0.05335, 0.04245, 0.9977, -0.05335, -0.6418, 0.7667, -0.01419, 0.04245, 0.9977, -0.05335, 0.04246, 0.9977, -0.05335, -0.2932, -2.375e-05, 0.9561, -0.1358, 0.9889, -0.05976, -0.07467, 2.295e-06, 0.9972, -0.1358, 0.9889, -0.05976, -0.2932, -2.375e-05, 0.9561, -0.1988, 1.468e-05, 0.98, 0.1455, 0.9884, 0.04327, -0.1358, 0.9889, -0.05976, -0.1988, 1.468e-05, 0.98, -0.1358, 0.9889, -0.05976, 0.1455, 0.9884, 0.04327, -0.8364, 5.901e-06, -0.5481, -0.8364, 5.901e-06, -0.5481, -0.1262, -2.873e-05, -0.992, -0.1358, 0.9889, -0.05976, -0.1262, -2.873e-05, -0.992, 0.2951, -1.74e-05, -0.9555, -0.1358, 0.9889, -0.05976, -0.1988, 1.468e-05, 0.98, 0.9294, 3.74e-05, 0.3691, 0.1455, 0.9884, 0.04327, 0.8943, 5.183e-05, -0.4475, 0.1455, 0.9884, 0.04327, 0.9294, 3.74e-05, 0.3691, 0.1455, 0.9884, 0.04327, 0.8943, 5.183e-05, -0.4475, 0.07527, 0.9797, -0.1856, -0.8364, 5.901e-06, -0.5481, 0.1455, 0.9884, 0.04327, 0.07527, 0.9797, -0.1856, 0.07527, 0.9797, -0.1856, -0.9862, -4.742e-05, 0.1653, -0.8364, 5.901e-06, -0.5481, -0.03655, -0.9526, -0.3019, 0.2007, -0.9472, -0.2499, -0.07324, -0.9461, -0.3154, -0.07324, -0.9461, -0.3154, -0.2083, -0.9175, -0.3388, -0.03655, -0.9526, -0.3019, -0.144, -0.9293, -0.3401, -0.2083, -0.9175, -0.3388, -0.07324, -0.9461, -0.3154, 0.04246, -0.9977, -0.05335, 0.7045, -0.7067, -0.06461, 0.04245, -0.9977, -0.05336, 0.04245, -0.9977, -0.05336, -0.6418, -0.7667, -0.01419, 0.04246, -0.9977, -0.05335, -0.1358, -0.9889, -0.05976, -0.2932, 2.655e-05, 0.956, -0.07464, 6.318e-06, 0.9972, -0.1988, -1.41e-05, 0.98, -0.2932, 2.655e-05, 0.956, -0.1358, -0.9889, -0.05976, -0.1358, -0.9889, -0.05976, 0.1455, -0.9884, 0.04327, -0.1988, -1.41e-05, 0.98, 0.9294, -3.713e-05, 0.3691, -0.1988, -1.41e-05, 0.98, 0.1455, -0.9884, 0.04327, 0.1455, -0.9884, 0.04327, 0.8943, -4.53e-05, -0.4475, 0.9294, -3.713e-05, 0.3691, 0.8943, -4.53e-05, -0.4475, 0.1455, -0.9884, 0.04327, 0.07529, -0.9797, -0.1856, 0.07529, -0.9797, -0.1856, 0.1455, -0.9884, 0.04327, -0.8364, -8.225e-06, -0.5482, -0.9862, 4.712e-05, 0.1653, 0.07529, -0.9797, -0.1856, -0.8364, -8.225e-06, -0.5482, -0.8364, -8.225e-06, -0.5482, 0.1455, -0.9884, 0.04327, -0.1358, -0.9889, -0.05976, -0.1358, -0.9889, -0.05976, -0.1262, 1.812e-05, -0.992, -0.8364, -8.225e-06, -0.5482, 0.295, 8.464e-06, -0.9555, -0.1262, 1.812e-05, -0.992, -0.1358, -0.9889, -0.05976, -0.5086, 0.861, 0.007278, 0.2059, 0.9777, 0.04037, -0.4708, 0.8815, -0.03584, -0.4783, 0.8739, -0.08681, -0.4708, 0.8815, -0.03584, 0.2059, 0.9777, 0.04037, -0.4783, 0.8739, -0.08681, 0.2059, 0.9777, 0.04037, 0.1817, 0.9821, 0.05047, 0.2059, 0.9777, 0.04037, 0.9764, -5.467e-05, 0.2158, 0.1817, 0.9821, 0.05047, 0.9916, -4.318e-05, 0.129, 0.9764, -5.467e-05, 0.2158, 0.2059, 0.9777, 0.04037, 0.9995, -2.402e-05, 0.03116, 0.9916, -4.318e-05, 0.129, 0.2059, 0.9777, 0.04037, 0.2059, 0.9777, 0.04037, 0.1789, 0.9837, 0.01608, 0.9995, -2.402e-05, 0.03116, 0.2059, 0.9777, 0.04037, -0.5086, 0.861, 0.007278, 0.1789, 0.9837, 0.01608, 0.2059, -0.9777, 0.04037, -0.5086, -0.861, 0.00728, -0.4708, -0.8815, -0.03584, -0.4708, -0.8815, -0.03584, -0.4783, -0.8739, -0.08681, 0.2059, -0.9777, 0.04037, 0.2059, -0.9777, 0.04037, -0.4783, -0.8739, -0.08681, 0.1817, -0.9821, 0.05047, 0.9764, 5.487e-05, 0.2158, 0.2059, -0.9777, 0.04037, 0.1817, -0.9821, 0.05047, 0.9764, 5.487e-05, 0.2158, 0.9917, 4.241e-05, 0.1289, 0.2059, -0.9777, 0.04037, 0.9917, 4.241e-05, 0.1289, 0.9995, 2.376e-05, 0.03114, 0.2059, -0.9777, 0.04037, 0.1789, -0.9837, 0.01608, 0.2059, -0.9777, 0.04037, 0.9995, 2.376e-05, 0.03114, -0.5086, -0.861, 0.00728, 0.2059, -0.9777, 0.04037, 0.1789, -0.9837, 0.01608])] * 3)])
me_sm_1_mesh0001 = bpy.data.meshes.new('sm_1_mesh0001')
me_sm_1_mesh0001.from_pydata([(-6.838, 0.0052, 50.48), (19.45, 0.0052, 109.3), (-34.77, 0.0052, 109.4), (-34.77, 0.0052, 68.85), (19.11, 0.0052, 49.74), (-19.64, 0.0052, 36.0), (-34.77, 0.0052, 109.4), (19.45, 0.0052, 109.3), (-6.838, 0.0052, 50.48), (-34.77, 0.0052, 68.85), (19.11, 0.0052, 49.74), (-19.64, 0.0052, 36.0)], [], [(5, 0, 3), (2, 3, 0), (2, 0, 1), (4, 1, 0), (8, 11, 9), (9, 6, 8), (8, 6, 7), (7, 10, 8)])
me_sm_1_mesh0001.polygons.foreach_set('use_smooth', [True] * 8)
_uv = me_sm_1_mesh0001.uv_layers.new(name='DiffuseUV')
_uv.uv.foreach_set('vector', [0.005548, 0.7888, 0.1929, 0.6183, 0.4541, 0.997, 0.9974, 0.997, 0.4541, 0.997, 0.1929, 0.6183, 0.9974, 0.997, 0.1929, 0.6183, 0.9974, 0.2603, 0.192, 0.2603, 0.9974, 0.2603, 0.1929, 0.6183, 0.1929, 0.6183, 0.005548, 0.7888, 0.4541, 0.997, 0.4541, 0.997, 0.9974, 0.997, 0.1929, 0.6183, 0.1929, 0.6183, 0.9974, 0.997, 0.9974, 0.2603, 0.9974, 0.2603, 0.192, 0.2603, 0.1929, 0.6183])
_ca = me_sm_1_mesh0001.color_attributes.new('Attribute', 'BYTE_COLOR', 'CORNER')
_ca.data.foreach_set('color', [0.0, 0.0, 0.0, 0.0, 0.0, 0.0, 0.0, 0.0, 0.0, 0.0, 0.0, 0.0, 0.0, 0.0, 0.0, 0.0, 0.0, 0.0, 0.0, 0.0, 0.0, 0.0, 0.0, 0.0, 0.0, 0.0, 0.0, 0.0, 0.0, 0.0, 0.0, 0.0, 0.0, 0.0, 0.0, 0.0, 0.0, 0.0, 0.0, 0.0, 0.0, 0.0, 0.0, 0.0, 0.0, 0.0, 0.0, 0.0, 0.0, 0.0, 0.0, 0.0, 0.0, 0.0, 0.0, 0.0, 0.0, 0.0, 0.0, 0.0, 0.0, 0.0, 0.0, 0.0, 0.0, 0.0, 0.0, 0.0, 0.0, 0.0, 0.0, 0.0, 0.0, 0.0, 0.0, 0.0, 0.0, 0.0, 0.0, 0.0, 0.0, 0.0, 0.0, 0.0, 0.0, 0.0, 0.0, 0.0, 0.0, 0.0, 0.0, 0.0, 0.0, 0.0, 0.0, 0.0])
me_sm_1_mesh0001.materials.append(mat_sm_1)
me_sm_1_mesh0001.update()
me_sm_1_mesh0001.normals_split_custom_set([tuple(v) for v in zip(*[iter([0.0, -1.0, 0.0, 0.0, -1.0, -2.009e-12, 0.0, -1.0, 0.0, 0.0, -1.0, -6.706e-12, 0.0, -1.0, 0.0, 0.0, -1.0, -2.009e-12, 0.0, -1.0, -6.706e-12, 0.0, -1.0, -2.009e-12, 0.0, -1.0, -6.87e-12, 0.0, -1.0, 0.0, 0.0, -1.0, -6.87e-12, 0.0, -1.0, -2.009e-12, 0.0, 1.0, -4.267e-12, 0.0, 1.0, -2.33e-11, 0.0, 1.0, -4.792e-12, 0.0, 1.0, -4.792e-12, 0.0, 1.0, 1.341e-11, 0.0, 1.0, -4.267e-12, 0.0, 1.0, -4.267e-12, 0.0, 1.0, 1.341e-11, 0.0, 1.0, 1.374e-11, 0.0, 1.0, 1.374e-11, 0.0, 1.0, 0.0, 0.0, 1.0, -4.267e-12])] * 3)])
arm_b_0000 = bpy.data.armatures.new('b_0000')  # bones are not reproduced

# ---- objects
ob_b_0000 = bpy.data.objects.new('b_0000', arm_b_0000)
ob_sm_0 = bpy.data.objects.new('sm_0', me_sm_0_mesh0000)
ob_sm_1 = bpy.data.objects.new('sm_1', me_sm_1_mesh0001)

# ---- transforms, parenting, visibility, modifiers, constraints
ob_b_0000.location = (0.0, 0.0, 0.0)
ob_b_0000.rotation_euler = (1.571, -0.0, 0.0)
ob_b_0000.scale = (0.01, 0.01, 0.01)
ob_sm_0.location = (0.0, -0.4371, 0.0)
ob_sm_0.rotation_euler = (3.142, -1.56, -1.571)
ob_sm_0.scale = (0.03793, 0.03793, 0.03793)
ob_sm_0.color = (0.8, 0.8, 0.8, 1.0)
ob_sm_1.location = (0.0, -0.4371, 0.0)
ob_sm_1.rotation_euler = (3.142, -1.56, -1.571)
ob_sm_1.scale = (0.03793, 0.03793, 0.03793)
ob_sm_1.color = (0.8, 0.8, 0.8, 1.0)

# ---- collection membership
scene.collection.objects.link(ob_b_0000)
scene.collection.objects.link(ob_sm_0)
scene.collection.objects.link(ob_sm_1)

# ---- scene / render settings (as saved in the file)
scene.frame_start = 1; scene.frame_end = 250; scene.frame_set(1)
scene.render.engine = 'BLENDER_EEVEE_NEXT'
scene.render.fps = 25
bpy.context.view_layer.update()

# ---- added for rendering (the .blend has no active camera and no usable light): camera, sun
cam_auto = bpy.data.cameras.new('AutoCamera')
cam_auto.lens = 50.0
cam_auto.sensor_width = 36.0
cam_auto.clip_end = 1000.0
ob_auto_camera = bpy.data.objects.new('AutoCamera', cam_auto)
scene.collection.objects.link(ob_auto_camera)
ob_auto_camera.location = (5.44726, -8.38128, 4.03846)
ob_auto_camera.rotation_euler = (1.09748, -7.21219e-08, 0.694738)
scene.camera = ob_auto_camera
light_auto_sun = bpy.data.lights.new('AutoSun', 'SUN')
light_auto_sun.energy = 3.0
light_auto_sun.angle = 0.0523599
ob_auto_sun = bpy.data.objects.new('AutoSun', light_auto_sun)
scene.collection.objects.link(ob_auto_sun)
ob_auto_sun.rotation_euler = (0.872665, 0.174533, 0.523599)
bpy.context.view_layer.update()
